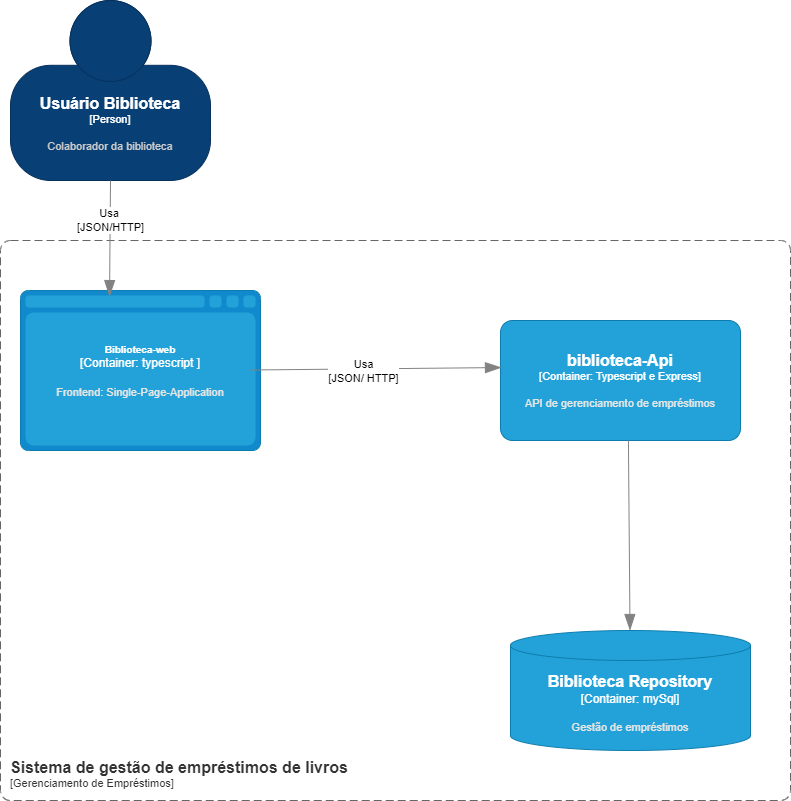

The diagram above was exported from draw.io. Its source (the exported page's mxGraphModel, read from the mxfile embedded in the PNG):
<mxGraphModel dx="1434" dy="1949" grid="1" gridSize="10" guides="1" tooltips="1" connect="1" arrows="1" fold="1" page="1" pageScale="1" pageWidth="827" pageHeight="1169" math="0" shadow="0">
  <root>
    <mxCell id="0" />
    <mxCell id="1" parent="0" />
    <object placeholders="1" c4Name="Usuário Biblioteca" c4Type="Person" c4Description="Colaborador da biblioteca" label="&lt;font style=&quot;font-size: 16px&quot;&gt;&lt;b&gt;%c4Name%&lt;/b&gt;&lt;/font&gt;&lt;div&gt;[%c4Type%]&lt;/div&gt;&lt;br&gt;&lt;div&gt;&lt;font style=&quot;font-size: 11px&quot;&gt;&lt;font color=&quot;#cccccc&quot;&gt;%c4Description%&lt;/font&gt;&lt;/div&gt;" id="FN3Cn7EZMmcqQ6Z32W1e-1">
      <mxCell style="html=1;fontSize=11;dashed=0;whiteSpace=wrap;fillColor=#083F75;strokeColor=#06315C;fontColor=#ffffff;shape=mxgraph.c4.person2;align=center;metaEdit=1;points=[[0.5,0,0],[1,0.5,0],[1,0.75,0],[0.75,1,0],[0.5,1,0],[0.25,1,0],[0,0.75,0],[0,0.5,0]];resizable=0;" parent="1" vertex="1">
        <mxGeometry x="90" y="-10" width="200" height="180" as="geometry" />
      </mxCell>
    </object>
    <object placeholders="1" c4Name="Sistema de gestão de empréstimos de livros" c4Type="SystemScopeBoundary" c4Application="Gerenciamento de Empréstimos" label="&lt;font style=&quot;font-size: 16px&quot;&gt;&lt;b&gt;&lt;div style=&quot;text-align: left&quot;&gt;%c4Name%&lt;/div&gt;&lt;/b&gt;&lt;/font&gt;&lt;div style=&quot;text-align: left&quot;&gt;[%c4Application%]&lt;/div&gt;" id="FN3Cn7EZMmcqQ6Z32W1e-2">
      <mxCell style="rounded=1;fontSize=11;whiteSpace=wrap;html=1;dashed=1;arcSize=20;fillColor=none;strokeColor=#666666;fontColor=#333333;labelBackgroundColor=none;align=left;verticalAlign=bottom;labelBorderColor=none;spacingTop=0;spacing=10;dashPattern=8 4;metaEdit=1;rotatable=0;perimeter=rectanglePerimeter;noLabel=0;labelPadding=0;allowArrows=0;connectable=0;expand=0;recursiveResize=0;editable=1;pointerEvents=0;absoluteArcSize=1;points=[[0.25,0,0],[0.5,0,0],[0.75,0,0],[1,0.25,0],[1,0.5,0],[1,0.75,0],[0.75,1,0],[0.5,1,0],[0.25,1,0],[0,0.75,0],[0,0.5,0],[0,0.25,0]];" parent="1" vertex="1">
        <mxGeometry x="80" y="230" width="790" height="560" as="geometry" />
      </mxCell>
    </object>
    <object placeholders="1" c4Name="Biblioteca-web" c4Type="Container" c4Technology="typescript " c4Description="Frontend: Single-Page-Application" label="&lt;font style=&quot;font-size: 10px&quot;&gt;&lt;b&gt;%c4Name%&lt;/b&gt;&lt;/font&gt;&lt;div&gt;[%c4Type%:&amp;nbsp;%c4Technology%]&lt;/div&gt;&lt;br&gt;&lt;div&gt;&lt;font style=&quot;font-size: 11px&quot;&gt;&lt;font color=&quot;#E6E6E6&quot;&gt;%c4Description%&lt;/font&gt;&lt;/div&gt;" id="FN3Cn7EZMmcqQ6Z32W1e-3">
      <mxCell style="shape=mxgraph.c4.webBrowserContainer2;whiteSpace=wrap;html=1;boundedLbl=1;rounded=0;labelBackgroundColor=none;strokeColor=#118ACD;fillColor=#23A2D9;strokeColor=#118ACD;strokeColor2=#0E7DAD;fontSize=12;fontColor=#ffffff;align=center;metaEdit=1;points=[[0.5,0,0],[1,0.25,0],[1,0.5,0],[1,0.75,0],[0.5,1,0],[0,0.75,0],[0,0.5,0],[0,0.25,0]];resizable=0;" parent="1" vertex="1">
        <mxGeometry x="100" y="280" width="240" height="160" as="geometry" />
      </mxCell>
    </object>
    <object placeholders="1" c4Name="biblioteca-Api" c4Type="Container" c4Technology="Typescript e Express" c4Description="API de gerenciamento de empréstimos" label="&lt;font style=&quot;font-size: 16px&quot;&gt;&lt;b&gt;%c4Name%&lt;/b&gt;&lt;/font&gt;&lt;div&gt;[%c4Type%: %c4Technology%]&lt;/div&gt;&lt;br&gt;&lt;div&gt;&lt;font style=&quot;font-size: 11px&quot;&gt;&lt;font color=&quot;#E6E6E6&quot;&gt;%c4Description%&lt;/font&gt;&lt;/div&gt;" id="FN3Cn7EZMmcqQ6Z32W1e-4">
      <mxCell style="rounded=1;whiteSpace=wrap;html=1;fontSize=11;labelBackgroundColor=none;fillColor=#23A2D9;fontColor=#ffffff;align=center;arcSize=10;strokeColor=#0E7DAD;metaEdit=1;resizable=0;points=[[0.25,0,0],[0.5,0,0],[0.75,0,0],[1,0.25,0],[1,0.5,0],[1,0.75,0],[0.75,1,0],[0.5,1,0],[0.25,1,0],[0,0.75,0],[0,0.5,0],[0,0.25,0]];" parent="1" vertex="1">
        <mxGeometry x="580" y="310" width="240" height="120" as="geometry" />
      </mxCell>
    </object>
    <object placeholders="1" c4Type="Relationship" id="FN3Cn7EZMmcqQ6Z32W1e-5">
      <mxCell style="endArrow=blockThin;html=1;fontSize=10;fontColor=#404040;strokeWidth=1;endFill=1;strokeColor=#828282;elbow=vertical;metaEdit=1;endSize=14;startSize=14;jumpStyle=arc;jumpSize=16;rounded=0;entryX=0.004;entryY=0.392;entryDx=0;entryDy=0;entryPerimeter=0;" parent="1" target="FN3Cn7EZMmcqQ6Z32W1e-4" edge="1">
        <mxGeometry width="240" relative="1" as="geometry">
          <mxPoint x="330" y="359.5" as="sourcePoint" />
          <mxPoint x="570" y="359.5" as="targetPoint" />
        </mxGeometry>
      </mxCell>
    </object>
    <mxCell id="QvZB0QT7hbY-QXGYN0YB-1" value="Usa&lt;div&gt;[JSON/ HTTP]&lt;/div&gt;" style="edgeLabel;html=1;align=center;verticalAlign=middle;resizable=0;points=[];" parent="FN3Cn7EZMmcqQ6Z32W1e-5" vertex="1" connectable="0">
      <mxGeometry x="-0.1076" y="-2" relative="1" as="geometry">
        <mxPoint as="offset" />
      </mxGeometry>
    </mxCell>
    <object placeholders="1" c4Type="Relationship" id="QvZB0QT7hbY-QXGYN0YB-3">
      <mxCell style="endArrow=blockThin;html=1;fontSize=10;fontColor=#404040;strokeWidth=1;endFill=1;strokeColor=#828282;elbow=vertical;metaEdit=1;endSize=14;startSize=14;jumpStyle=arc;jumpSize=16;rounded=0;exitX=0.5;exitY=1;exitDx=0;exitDy=0;exitPerimeter=0;entryX=0.371;entryY=0.038;entryDx=0;entryDy=0;entryPerimeter=0;" parent="1" source="FN3Cn7EZMmcqQ6Z32W1e-1" target="FN3Cn7EZMmcqQ6Z32W1e-3" edge="1">
        <mxGeometry width="240" relative="1" as="geometry">
          <mxPoint x="80" y="200" as="sourcePoint" />
          <mxPoint x="190" y="270" as="targetPoint" />
        </mxGeometry>
      </mxCell>
    </object>
    <mxCell id="QvZB0QT7hbY-QXGYN0YB-4" value="Usa&amp;nbsp;&lt;div&gt;[JSON/HTTP]&lt;/div&gt;" style="edgeLabel;html=1;align=center;verticalAlign=middle;resizable=0;points=[];" parent="QvZB0QT7hbY-QXGYN0YB-3" vertex="1" connectable="0">
      <mxGeometry x="-0.3109" relative="1" as="geometry">
        <mxPoint as="offset" />
      </mxGeometry>
    </mxCell>
    <object placeholders="1" c4Name="Biblioteca Repository" c4Type="Container" c4Technology="mySql" c4Description="Gestão de empréstimos" label="&lt;font style=&quot;font-size: 16px&quot;&gt;&lt;b&gt;%c4Name%&lt;/b&gt;&lt;/font&gt;&lt;div&gt;[%c4Type%:&amp;nbsp;%c4Technology%]&lt;/div&gt;&lt;br&gt;&lt;div&gt;&lt;font style=&quot;font-size: 11px&quot;&gt;&lt;font color=&quot;#E6E6E6&quot;&gt;%c4Description%&lt;/font&gt;&lt;/div&gt;" id="QvZB0QT7hbY-QXGYN0YB-5">
      <mxCell style="shape=cylinder3;size=15;whiteSpace=wrap;html=1;boundedLbl=1;rounded=0;labelBackgroundColor=none;fillColor=#23A2D9;fontSize=12;fontColor=#ffffff;align=center;strokeColor=#0E7DAD;metaEdit=1;points=[[0.5,0,0],[1,0.25,0],[1,0.5,0],[1,0.75,0],[0.5,1,0],[0,0.75,0],[0,0.5,0],[0,0.25,0]];resizable=0;" parent="1" vertex="1">
        <mxGeometry x="590" y="620" width="240" height="120" as="geometry" />
      </mxCell>
    </object>
    <object placeholders="1" c4Type="Relationship" id="QvZB0QT7hbY-QXGYN0YB-6">
      <mxCell style="endArrow=blockThin;html=1;fontSize=10;fontColor=#404040;strokeWidth=1;endFill=1;strokeColor=#828282;elbow=vertical;metaEdit=1;endSize=14;startSize=14;jumpStyle=arc;jumpSize=16;rounded=0;exitX=0.533;exitY=1;exitDx=0;exitDy=0;exitPerimeter=0;" parent="1" source="FN3Cn7EZMmcqQ6Z32W1e-4" target="QvZB0QT7hbY-QXGYN0YB-5" edge="1">
        <mxGeometry width="240" relative="1" as="geometry">
          <mxPoint x="530" y="520" as="sourcePoint" />
          <mxPoint x="770" y="520" as="targetPoint" />
        </mxGeometry>
      </mxCell>
    </object>
  </root>
</mxGraphModel>